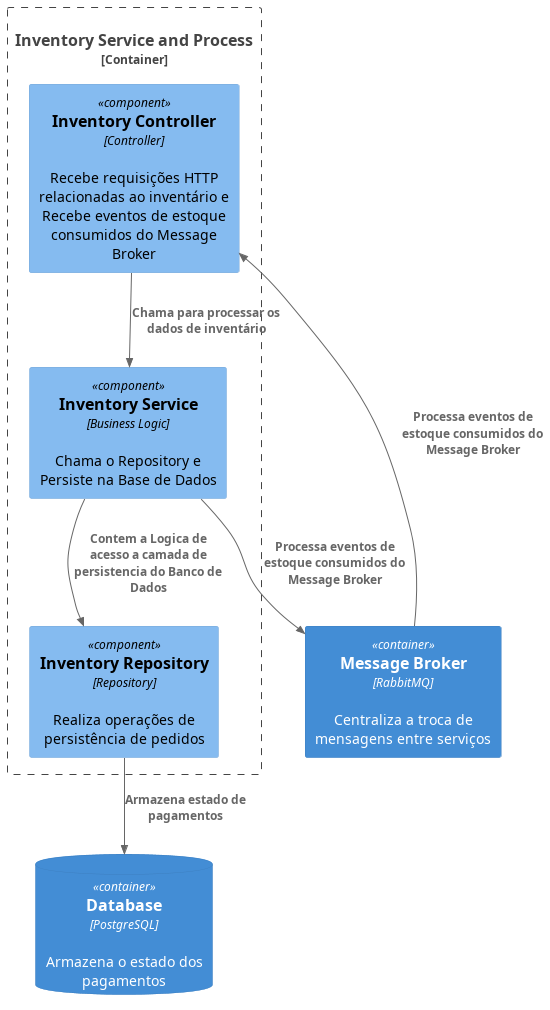

The diagram above was rendered by PlantUML. Its source (embedded in the PNG):
@startuml Code n4
!include https://raw.githubusercontent.com/plantuml-stdlib/C4-PlantUML/master/C4_Component.puml

Container_Boundary(inventoryServiceAndProcess, "Inventory Service and Process") {
    Component(inventoryController, "Inventory Controller", "Controller", "Recebe requisições HTTP relacionadas ao inventário e Recebe eventos de estoque consumidos do Message Broker")  
    Component(inventoryRepository, "Inventory Repository", "Repository", "Realiza operações de persistência de pedidos")
    Component(inventoryService, "Inventory Service", "Business Logic", "Chama o Repository e Persiste na Base de Dados")
}

 Container(broker, "Message Broker", "RabbitMQ", "Centraliza a troca de mensagens entre serviços")
ContainerDb(database, "Database", "PostgreSQL", "Armazena o estado dos pagamentos")

Rel(broker, inventoryController, "Processa eventos de estoque consumidos do Message Broker")
Rel(inventoryController, inventoryService, "Chama para processar os dados de inventário")
Rel(inventoryService, inventoryRepository, "Contem a Logica de acesso a camada de persistencia do Banco de Dados")
Rel(inventoryService, broker, "Processa eventos de estoque consumidos do Message Broker")
Rel(inventoryRepository, database, "Armazena estado de pagamentos")

@enduml